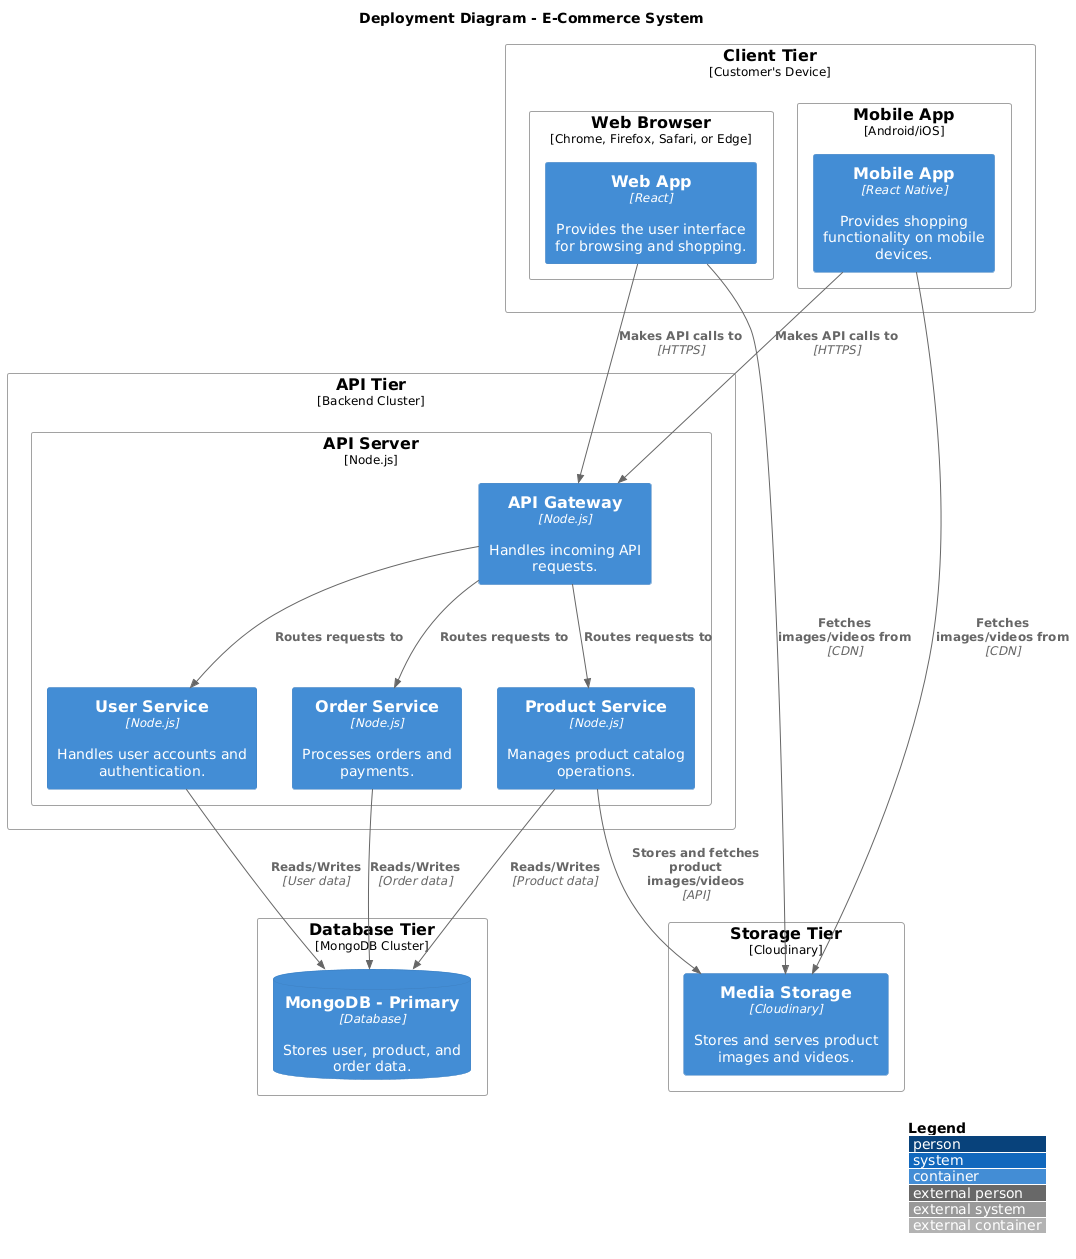

The diagram above was rendered by PlantUML. Its source (embedded in the PNG):
@startuml
!include https://raw.githubusercontent.com/plantuml-stdlib/C4-PlantUML/master/C4_Deployment.puml

LAYOUT_WITH_LEGEND()
title Deployment Diagram - E-Commerce System

Deployment_Node(client, "Client Tier", "Customer's Device") {
    Deployment_Node(browser, "Web Browser", "Chrome, Firefox, Safari, or Edge") {
        Container(web_app, "Web App", "React", "Provides the user interface for browsing and shopping.")
    }
    Deployment_Node(mobile, "Mobile App", "Android/iOS") {
        Container(mobile_app, "Mobile App", "React Native", "Provides shopping functionality on mobile devices.")
    }
}

Deployment_Node(api, "API Tier", "Backend Cluster") {
    Deployment_Node(api_server, "API Server", "Node.js") {
        Container(api_gateway, "API Gateway", "Node.js", "Handles incoming API requests.")
        Container(product_service, "Product Service", "Node.js", "Manages product catalog operations.")
        Container(user_service, "User Service", "Node.js", "Handles user accounts and authentication.")
        Container(order_service, "Order Service", "Node.js", "Processes orders and payments.")
    }
}

Deployment_Node(storage, "Storage Tier", "Cloudinary") {
    Container(media_storage, "Media Storage", "Cloudinary", "Stores and serves product images and videos.")
}

Deployment_Node(data, "Database Tier", "MongoDB Cluster") {
    ContainerDb(mongo_primary, "MongoDB - Primary", "Database", "Stores user, product, and order data.")
    
}



' Relationships
Rel(web_app, api_gateway, "Makes API calls to", "HTTPS")
Rel(mobile_app, api_gateway, "Makes API calls to", "HTTPS")

Rel(api_gateway, product_service, "Routes requests to")
Rel(api_gateway, user_service, "Routes requests to")
Rel(api_gateway, order_service, "Routes requests to")

Rel(product_service, mongo_primary, "Reads/Writes", "Product data")
Rel(user_service, mongo_primary, "Reads/Writes", "User data")
Rel(order_service, mongo_primary, "Reads/Writes", "Order data")

Rel(product_service, media_storage, "Stores and fetches product images/videos", "API")
Rel(web_app, media_storage, "Fetches images/videos from", "CDN")
Rel(mobile_app, media_storage, "Fetches images/videos from", "CDN")
@enduml